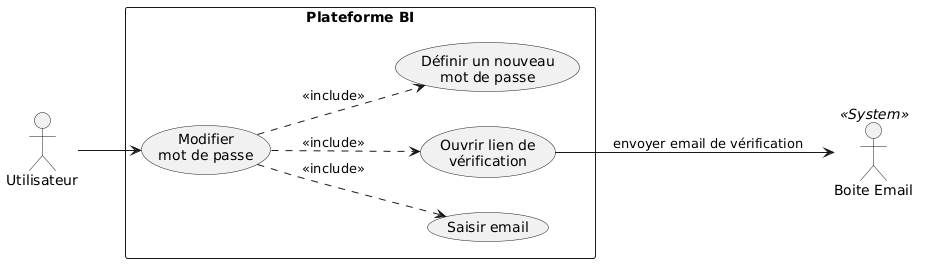

The diagram above was rendered by PlantUML. Its source (embedded in the PNG):
@startuml
left to right direction

skinparam packageStyle rectangle
skinparam noteBackgroundColor #FFFFCC
skinparam noteBorderColor #999999

actor "Utilisateur" as Utilisateur
actor "Boite Email" as BoiteEmail <<System>>

rectangle "Plateforme BI" {
    
    usecase "Modifier\nmot de passe" as ModifierMDP
    
    usecase "Saisir email" as SaisirEmail
    usecase "Ouvrir lien de\nvérification" as OuvrirLien
    usecase "Définir un nouveau\nmot de passe" as DefinirNouveauMDP
    
    ModifierMDP ..> SaisirEmail : <<include>>
    ModifierMDP ..> OuvrirLien : <<include>>
    ModifierMDP ..> DefinirNouveauMDP : <<include>>
}

Utilisateur --> ModifierMDP

OuvrirLien --> BoiteEmail : "envoyer email de vérification"
@enduml